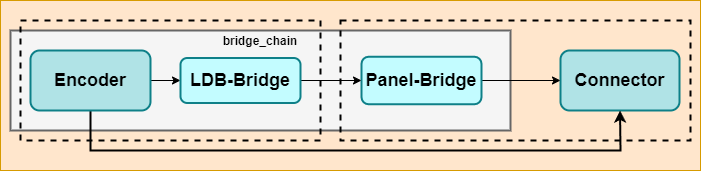

The diagram above was exported from draw.io. Its source (the exported page's mxGraphModel, read from the mxfile embedded in the PNG):
<mxGraphModel dx="176" dy="-813" grid="1" gridSize="10" guides="1" tooltips="1" connect="1" arrows="1" fold="1" page="0" pageScale="1" pageWidth="850" pageHeight="1100" math="0" shadow="0">
  <root>
    <mxCell id="0" />
    <mxCell id="1" parent="0" />
    <mxCell id="20" value="" style="rounded=0;whiteSpace=wrap;html=1;fillColor=#ffe6cc;strokeColor=#d79b00;" vertex="1" parent="1">
      <mxGeometry x="970" y="1650" width="700" height="170" as="geometry" />
    </mxCell>
    <mxCell id="39" value="" style="rounded=0;whiteSpace=wrap;html=1;glass=0;sketch=0;strokeWidth=2;fontSize=18;fillColor=#f5f5f5;fontColor=#333333;strokeColor=#666666;" vertex="1" parent="1">
      <mxGeometry x="980" y="1680" width="500" height="100" as="geometry" />
    </mxCell>
    <mxCell id="40" value="&lt;font size=&quot;1&quot; style=&quot;&quot; color=&quot;#000000&quot;&gt;&lt;b style=&quot;font-size: 18px;&quot;&gt;Connector&lt;br&gt;&lt;/b&gt;&lt;/font&gt;" style="rounded=1;whiteSpace=wrap;html=1;fillColor=#b0e3e6;strokeColor=#0e8088;strokeWidth=2;" vertex="1" parent="1">
      <mxGeometry x="1530" y="1700" width="119" height="60" as="geometry" />
    </mxCell>
    <mxCell id="41" style="edgeStyle=none;html=1;exitX=1;exitY=0.5;exitDx=0;exitDy=0;entryX=0;entryY=0.5;entryDx=0;entryDy=0;" edge="1" parent="1" source="42" target="40">
      <mxGeometry relative="1" as="geometry" />
    </mxCell>
    <mxCell id="42" value="&lt;font size=&quot;1&quot; color=&quot;#000000&quot;&gt;&lt;b style=&quot;font-size: 18px;&quot;&gt;Panel-Bridge&lt;br&gt;&lt;/b&gt;&lt;/font&gt;" style="rounded=1;whiteSpace=wrap;html=1;fillColor=#C3FCFF;strokeColor=#0e8088;strokeWidth=2;" vertex="1" parent="1">
      <mxGeometry x="1331" y="1706.25" width="120" height="47.5" as="geometry" />
    </mxCell>
    <mxCell id="43" style="edgeStyle=none;html=1;exitX=1;exitY=0.5;exitDx=0;exitDy=0;entryX=0;entryY=0.5;entryDx=0;entryDy=0;" edge="1" parent="1" source="44" target="46">
      <mxGeometry relative="1" as="geometry" />
    </mxCell>
    <mxCell id="49" style="edgeStyle=none;html=1;exitX=0.5;exitY=1;exitDx=0;exitDy=0;entryX=0.5;entryY=1;entryDx=0;entryDy=0;rounded=0;curved=0;strokeWidth=2;" edge="1" parent="1" source="44" target="40">
      <mxGeometry relative="1" as="geometry">
        <Array as="points">
          <mxPoint x="1060" y="1800" />
          <mxPoint x="1590" y="1800" />
        </Array>
      </mxGeometry>
    </mxCell>
    <mxCell id="44" value="&lt;font size=&quot;1&quot; style=&quot;&quot; color=&quot;#000000&quot;&gt;&lt;b style=&quot;font-size: 18px;&quot;&gt;Encoder&lt;br&gt;&lt;/b&gt;&lt;/font&gt;" style="rounded=1;whiteSpace=wrap;html=1;fillColor=#b0e3e6;strokeColor=#0e8088;strokeWidth=2;" vertex="1" parent="1">
      <mxGeometry x="1000" y="1700" width="120" height="60" as="geometry" />
    </mxCell>
    <mxCell id="45" style="edgeStyle=none;html=1;exitX=1;exitY=0.5;exitDx=0;exitDy=0;entryX=0;entryY=0.5;entryDx=0;entryDy=0;" edge="1" parent="1" source="46" target="42">
      <mxGeometry relative="1" as="geometry" />
    </mxCell>
    <mxCell id="46" value="&lt;font size=&quot;1&quot; color=&quot;#000000&quot;&gt;&lt;b style=&quot;font-size: 18px;&quot;&gt;LDB-Bridge&lt;br&gt;&lt;/b&gt;&lt;/font&gt;" style="rounded=1;whiteSpace=wrap;html=1;fillColor=#C3FCFF;strokeColor=#0e8088;strokeWidth=2;" vertex="1" parent="1">
      <mxGeometry x="1150" y="1707.5" width="120" height="45" as="geometry" />
    </mxCell>
    <mxCell id="47" value="" style="rounded=0;whiteSpace=wrap;html=1;fillColor=none;dashed=1;strokeWidth=2;" vertex="1" parent="1">
      <mxGeometry x="990" y="1670" width="300" height="120" as="geometry" />
    </mxCell>
    <mxCell id="48" value="" style="rounded=0;whiteSpace=wrap;html=1;fillColor=none;dashed=1;strokeWidth=2;" vertex="1" parent="1">
      <mxGeometry x="1310" y="1670" width="350" height="120" as="geometry" />
    </mxCell>
    <mxCell id="50" value="&lt;font&gt;&lt;b&gt;bridge_chain&lt;/b&gt;&lt;/font&gt;" style="text;html=1;align=center;verticalAlign=middle;whiteSpace=wrap;rounded=0;" vertex="1" parent="1">
      <mxGeometry x="1200" y="1676.25" width="60" height="30" as="geometry" />
    </mxCell>
  </root>
</mxGraphModel>